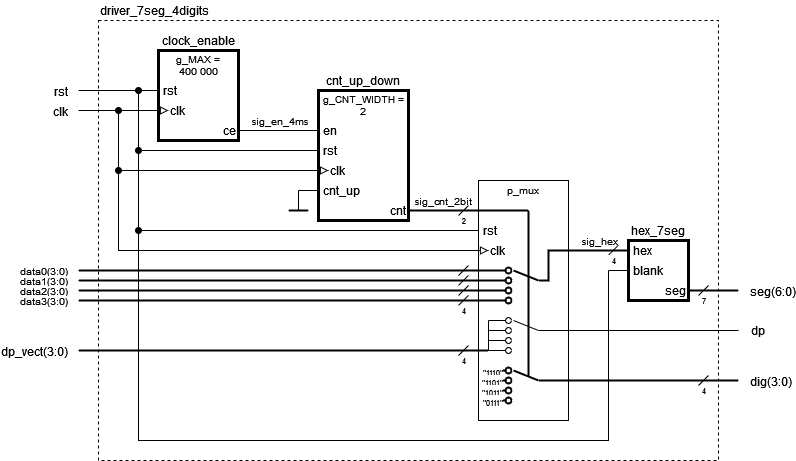

The diagram above was exported from draw.io. Its source (the exported page's mxGraphModel, read from the mxfile embedded in the PNG):
<mxGraphModel dx="1884" dy="552" grid="1" gridSize="10" guides="1" tooltips="1" connect="1" arrows="1" fold="1" page="1" pageScale="1" pageWidth="850" pageHeight="1100" math="0" shadow="0">
  <root>
    <mxCell id="0" />
    <mxCell id="1" parent="0" />
    <mxCell id="2" value="" style="rounded=0;whiteSpace=wrap;html=1;fontSize=8;fillColor=none;dashed=1;connectable=0;" vertex="1" parent="1">
      <mxGeometry x="60" y="100" width="620" height="440" as="geometry" />
    </mxCell>
    <mxCell id="3" value="" style="rounded=0;whiteSpace=wrap;html=1;strokeWidth=1;fillColor=none;connectable=0;" vertex="1" parent="1">
      <mxGeometry x="440" y="260" width="90" height="240" as="geometry" />
    </mxCell>
    <mxCell id="4" value="" style="rounded=0;whiteSpace=wrap;html=1;strokeWidth=3;" vertex="1" parent="1">
      <mxGeometry x="120" y="130" width="80" height="90" as="geometry" />
    </mxCell>
    <mxCell id="5" value="&lt;div style=&quot;font-size: 10px;&quot;&gt;g_MAX =&lt;/div&gt;&lt;div style=&quot;font-size: 10px;&quot;&gt;400 000&lt;/div&gt;" style="text;html=1;strokeColor=none;fillColor=none;align=center;verticalAlign=middle;whiteSpace=wrap;rounded=0;fontSize=10;" vertex="1" parent="1">
      <mxGeometry x="120" y="130" width="80" height="30" as="geometry" />
    </mxCell>
    <mxCell id="6" value="clock_enable" style="text;html=1;strokeColor=none;fillColor=none;align=center;verticalAlign=middle;whiteSpace=wrap;rounded=0;" vertex="1" parent="1">
      <mxGeometry x="120" y="110" width="80" height="20" as="geometry" />
    </mxCell>
    <mxCell id="7" value="&lt;div&gt;&amp;nbsp;rst&lt;/div&gt;" style="text;html=1;strokeColor=none;fillColor=none;align=left;verticalAlign=middle;whiteSpace=wrap;rounded=0;" vertex="1" parent="1">
      <mxGeometry x="120" y="160" width="70" height="20" as="geometry" />
    </mxCell>
    <mxCell id="8" value="clk" style="text;html=1;strokeColor=none;fillColor=none;align=left;verticalAlign=middle;whiteSpace=wrap;rounded=0;" vertex="1" parent="1">
      <mxGeometry x="130" y="180" width="70" height="20" as="geometry" />
    </mxCell>
    <mxCell id="9" value="ce" style="text;html=1;strokeColor=none;fillColor=none;align=right;verticalAlign=middle;whiteSpace=wrap;rounded=0;" vertex="1" parent="1">
      <mxGeometry x="140" y="200" width="60" height="20" as="geometry" />
    </mxCell>
    <mxCell id="10" value="" style="endArrow=none;html=1;rounded=0;" edge="1" target="7" parent="1">
      <mxGeometry width="50" height="50" relative="1" as="geometry">
        <mxPoint x="40" y="170" as="sourcePoint" />
        <mxPoint x="260" y="200" as="targetPoint" />
      </mxGeometry>
    </mxCell>
    <mxCell id="11" value="rst" style="edgeLabel;html=1;align=right;verticalAlign=middle;resizable=0;points=[];fontSize=12;" vertex="1" connectable="0" parent="10">
      <mxGeometry x="-0.8333" relative="1" as="geometry">
        <mxPoint x="-17" as="offset" />
      </mxGeometry>
    </mxCell>
    <mxCell id="12" value="" style="endArrow=block;html=1;rounded=0;endFill=0;" edge="1" target="8" parent="1">
      <mxGeometry width="50" height="50" relative="1" as="geometry">
        <mxPoint x="40" y="190" as="sourcePoint" />
        <mxPoint x="130" y="190" as="targetPoint" />
      </mxGeometry>
    </mxCell>
    <mxCell id="13" value="clk" style="edgeLabel;html=1;align=right;verticalAlign=middle;resizable=0;points=[];fontSize=12;" vertex="1" connectable="0" parent="12">
      <mxGeometry x="-0.9259" y="-1" relative="1" as="geometry">
        <mxPoint x="-13" y="-1" as="offset" />
      </mxGeometry>
    </mxCell>
    <mxCell id="14" value="" style="endArrow=none;html=1;rounded=0;" edge="1" source="9" target="19" parent="1">
      <mxGeometry width="50" height="50" relative="1" as="geometry">
        <mxPoint x="210" y="210" as="sourcePoint" />
        <mxPoint x="280" y="210" as="targetPoint" />
      </mxGeometry>
    </mxCell>
    <mxCell id="15" value="sig_en_4ms" style="edgeLabel;html=1;align=center;verticalAlign=middle;resizable=0;points=[];fontSize=10;" vertex="1" connectable="0" parent="14">
      <mxGeometry x="0.3417" relative="1" as="geometry">
        <mxPoint x="-14" y="-10" as="offset" />
      </mxGeometry>
    </mxCell>
    <mxCell id="16" value="" style="rounded=0;whiteSpace=wrap;html=1;strokeWidth=3;" vertex="1" parent="1">
      <mxGeometry x="280" y="170" width="90" height="130" as="geometry" />
    </mxCell>
    <mxCell id="17" value="&lt;div style=&quot;font-size: 10px;&quot;&gt;g_CNT_WIDTH =&lt;/div&gt;&lt;div style=&quot;font-size: 10px;&quot;&gt;2&lt;br&gt;&lt;/div&gt;" style="text;html=1;strokeColor=none;fillColor=none;align=center;verticalAlign=middle;whiteSpace=wrap;rounded=0;fontSize=10;" vertex="1" parent="1">
      <mxGeometry x="280" y="170" width="90" height="30" as="geometry" />
    </mxCell>
    <mxCell id="18" value="cnt_up_down" style="text;html=1;strokeColor=none;fillColor=none;align=center;verticalAlign=middle;whiteSpace=wrap;rounded=0;" vertex="1" parent="1">
      <mxGeometry x="280" y="150" width="90" height="20" as="geometry" />
    </mxCell>
    <mxCell id="19" value="&amp;nbsp;en" style="text;html=1;strokeColor=none;fillColor=none;align=left;verticalAlign=middle;whiteSpace=wrap;rounded=0;" vertex="1" parent="1">
      <mxGeometry x="280" y="200" width="70" height="20" as="geometry" />
    </mxCell>
    <mxCell id="20" value="&amp;nbsp;rst" style="text;html=1;strokeColor=none;fillColor=none;align=left;verticalAlign=middle;whiteSpace=wrap;rounded=0;" vertex="1" parent="1">
      <mxGeometry x="280" y="220" width="70" height="20" as="geometry" />
    </mxCell>
    <mxCell id="21" value="clk" style="text;html=1;strokeColor=none;fillColor=none;align=left;verticalAlign=middle;whiteSpace=wrap;rounded=0;" vertex="1" parent="1">
      <mxGeometry x="290" y="240" width="70" height="20" as="geometry" />
    </mxCell>
    <mxCell id="22" value="&amp;nbsp;cnt_up" style="text;html=1;strokeColor=none;fillColor=none;align=left;verticalAlign=middle;whiteSpace=wrap;rounded=0;" vertex="1" parent="1">
      <mxGeometry x="280" y="260" width="70" height="20" as="geometry" />
    </mxCell>
    <mxCell id="23" value="cnt" style="text;html=1;strokeColor=none;fillColor=none;align=right;verticalAlign=middle;whiteSpace=wrap;rounded=0;" vertex="1" parent="1">
      <mxGeometry x="310" y="280" width="60" height="20" as="geometry" />
    </mxCell>
    <mxCell id="24" value="" style="endArrow=none;html=1;fontSize=10;entryX=0;entryY=0.5;entryDx=0;entryDy=0;rounded=0;startArrow=oval;startFill=1;" edge="1" target="20" parent="1">
      <mxGeometry width="50" height="50" relative="1" as="geometry">
        <mxPoint x="100" y="230" as="sourcePoint" />
        <mxPoint x="300" y="190" as="targetPoint" />
      </mxGeometry>
    </mxCell>
    <mxCell id="25" value="" style="endArrow=block;html=1;rounded=0;endFill=0;" edge="1" target="21" parent="1">
      <mxGeometry width="50" height="50" relative="1" as="geometry">
        <mxPoint x="80" y="250" as="sourcePoint" />
        <mxPoint x="290" y="249.82999999999993" as="targetPoint" />
      </mxGeometry>
    </mxCell>
    <mxCell id="26" value="" style="endArrow=oval;html=1;fontSize=10;rounded=0;endFill=1;" edge="1" parent="1">
      <mxGeometry width="50" height="50" relative="1" as="geometry">
        <mxPoint x="100" y="310" as="sourcePoint" />
        <mxPoint x="100" y="170" as="targetPoint" />
      </mxGeometry>
    </mxCell>
    <mxCell id="27" value="" style="endArrow=oval;html=1;fontSize=10;rounded=0;endFill=1;" edge="1" parent="1">
      <mxGeometry width="50" height="50" relative="1" as="geometry">
        <mxPoint x="80" y="250" as="sourcePoint" />
        <mxPoint x="80" y="190" as="targetPoint" />
      </mxGeometry>
    </mxCell>
    <mxCell id="28" value="" style="endArrow=none;html=1;rounded=0;fontSize=10;" edge="1" target="22" parent="1">
      <mxGeometry width="50" height="50" relative="1" as="geometry">
        <mxPoint x="260" y="270" as="sourcePoint" />
        <mxPoint x="160" y="280" as="targetPoint" />
      </mxGeometry>
    </mxCell>
    <mxCell id="29" value="" style="rounded=0;whiteSpace=wrap;html=1;strokeWidth=3;" vertex="1" parent="1">
      <mxGeometry x="590" y="320" width="60" height="60" as="geometry" />
    </mxCell>
    <mxCell id="30" value="hex_7seg" style="text;html=1;strokeColor=none;fillColor=none;align=center;verticalAlign=middle;whiteSpace=wrap;rounded=0;" vertex="1" parent="1">
      <mxGeometry x="590" y="300" width="60" height="20" as="geometry" />
    </mxCell>
    <mxCell id="31" value="&amp;nbsp;hex" style="text;html=1;strokeColor=none;fillColor=none;align=left;verticalAlign=middle;whiteSpace=wrap;rounded=0;" vertex="1" parent="1">
      <mxGeometry x="590" y="320" width="70" height="20" as="geometry" />
    </mxCell>
    <mxCell id="32" value="&amp;nbsp;blank" style="text;html=1;strokeColor=none;fillColor=none;align=left;verticalAlign=middle;whiteSpace=wrap;rounded=0;" vertex="1" parent="1">
      <mxGeometry x="590" y="340" width="70" height="20" as="geometry" />
    </mxCell>
    <mxCell id="33" value="seg" style="text;html=1;strokeColor=none;fillColor=none;align=right;verticalAlign=middle;whiteSpace=wrap;rounded=0;" vertex="1" parent="1">
      <mxGeometry x="600" y="360" width="50" height="20" as="geometry" />
    </mxCell>
    <mxCell id="34" value="" style="endArrow=none;html=1;rounded=0;fontSize=10;strokeWidth=2;" edge="1" source="23" parent="1">
      <mxGeometry width="50" height="50" relative="1" as="geometry">
        <mxPoint x="210" y="250" as="sourcePoint" />
        <mxPoint x="440" y="290" as="targetPoint" />
      </mxGeometry>
    </mxCell>
    <mxCell id="35" value="sig_cnt_2bit" style="edgeLabel;html=1;align=center;verticalAlign=middle;resizable=0;points=[];fontSize=10;" vertex="1" connectable="0" parent="34">
      <mxGeometry x="0.1988" relative="1" as="geometry">
        <mxPoint x="-8" y="-10" as="offset" />
      </mxGeometry>
    </mxCell>
    <mxCell id="36" value="" style="endArrow=none;html=1;rounded=0;fontSize=10;strokeWidth=2;" edge="1" source="33" parent="1">
      <mxGeometry width="50" height="50" relative="1" as="geometry">
        <mxPoint x="680" y="375" as="sourcePoint" />
        <mxPoint x="700" y="370" as="targetPoint" />
      </mxGeometry>
    </mxCell>
    <mxCell id="37" value="seg(6:0)" style="edgeLabel;html=1;align=left;verticalAlign=middle;resizable=0;points=[];fontSize=12;" vertex="1" connectable="0" parent="36">
      <mxGeometry x="0.4893" y="1" relative="1" as="geometry">
        <mxPoint x="23" y="1" as="offset" />
      </mxGeometry>
    </mxCell>
    <mxCell id="38" value="" style="endArrow=none;html=1;rounded=0;fontSize=10;strokeWidth=2;" edge="1" parent="1">
      <mxGeometry width="50" height="50" relative="1" as="geometry">
        <mxPoint x="500" y="460" as="sourcePoint" />
        <mxPoint x="700" y="460" as="targetPoint" />
      </mxGeometry>
    </mxCell>
    <mxCell id="39" value="dig(3:0)" style="edgeLabel;html=1;align=left;verticalAlign=middle;resizable=0;points=[];fontSize=12;" vertex="1" connectable="0" parent="38">
      <mxGeometry x="0.7912" y="3" relative="1" as="geometry">
        <mxPoint x="31" y="3" as="offset" />
      </mxGeometry>
    </mxCell>
    <mxCell id="40" value="driver_7seg_4digits" style="text;html=1;strokeColor=none;fillColor=none;align=left;verticalAlign=middle;whiteSpace=wrap;rounded=0;" vertex="1" parent="1">
      <mxGeometry x="60" y="80" width="130" height="20" as="geometry" />
    </mxCell>
    <mxCell id="41" value="" style="endArrow=none;html=1;rounded=0;fontSize=10;strokeWidth=1;" edge="1" parent="1">
      <mxGeometry width="50" height="50" relative="1" as="geometry">
        <mxPoint x="420" y="295" as="sourcePoint" />
        <mxPoint x="430" y="285" as="targetPoint" />
      </mxGeometry>
    </mxCell>
    <mxCell id="42" value="2" style="edgeLabel;html=1;align=center;verticalAlign=middle;resizable=0;points=[];fontSize=8;" vertex="1" connectable="0" parent="41">
      <mxGeometry x="-0.5207" y="-1" relative="1" as="geometry">
        <mxPoint x="2" y="7" as="offset" />
      </mxGeometry>
    </mxCell>
    <mxCell id="43" value="" style="endArrow=none;html=1;rounded=0;fontSize=10;strokeWidth=1;" edge="1" parent="1">
      <mxGeometry width="50" height="50" relative="1" as="geometry">
        <mxPoint x="660" y="375" as="sourcePoint" />
        <mxPoint x="670" y="365" as="targetPoint" />
      </mxGeometry>
    </mxCell>
    <mxCell id="44" value="7" style="edgeLabel;html=1;align=center;verticalAlign=middle;resizable=0;points=[];fontSize=8;" vertex="1" connectable="0" parent="43">
      <mxGeometry x="-0.5207" y="-1" relative="1" as="geometry">
        <mxPoint x="2" y="7" as="offset" />
      </mxGeometry>
    </mxCell>
    <mxCell id="45" value="" style="endArrow=none;html=1;rounded=0;fontSize=10;strokeWidth=1;" edge="1" parent="1">
      <mxGeometry width="50" height="50" relative="1" as="geometry">
        <mxPoint x="660" y="465" as="sourcePoint" />
        <mxPoint x="670" y="455" as="targetPoint" />
      </mxGeometry>
    </mxCell>
    <mxCell id="46" value="4" style="edgeLabel;html=1;align=center;verticalAlign=middle;resizable=0;points=[];fontSize=8;" vertex="1" connectable="0" parent="45">
      <mxGeometry x="-0.5207" y="-1" relative="1" as="geometry">
        <mxPoint x="2" y="7" as="offset" />
      </mxGeometry>
    </mxCell>
    <mxCell id="47" value="" style="endArrow=none;html=1;rounded=0;fontSize=8;strokeWidth=1;" edge="1" parent="1">
      <mxGeometry width="50" height="50" relative="1" as="geometry">
        <mxPoint x="260" y="290" as="sourcePoint" />
        <mxPoint x="260" y="270" as="targetPoint" />
      </mxGeometry>
    </mxCell>
    <mxCell id="48" value="" style="endArrow=none;html=1;rounded=0;fontSize=10;fontColor=#FF3333;strokeWidth=2;" edge="1" parent="1">
      <mxGeometry width="50" height="50" relative="1" as="geometry">
        <mxPoint x="250" y="290" as="sourcePoint" />
        <mxPoint x="270" y="290" as="targetPoint" />
      </mxGeometry>
    </mxCell>
    <mxCell id="49" value="p_mux" style="text;html=1;strokeColor=none;fillColor=none;align=center;verticalAlign=middle;whiteSpace=wrap;rounded=0;fontSize=10;" vertex="1" parent="1">
      <mxGeometry x="440" y="260" width="90" height="20" as="geometry" />
    </mxCell>
    <mxCell id="50" value="" style="endArrow=none;html=1;rounded=0;fontSize=10;fontColor=#FF3333;strokeWidth=2;" edge="1" parent="1">
      <mxGeometry width="50" height="50" relative="1" as="geometry">
        <mxPoint x="440" y="290" as="sourcePoint" />
        <mxPoint x="490" y="290" as="targetPoint" />
      </mxGeometry>
    </mxCell>
    <mxCell id="51" value="&amp;nbsp;rst" style="text;html=1;strokeColor=none;fillColor=none;align=left;verticalAlign=middle;whiteSpace=wrap;rounded=0;" vertex="1" parent="1">
      <mxGeometry x="440" y="300" width="70" height="20" as="geometry" />
    </mxCell>
    <mxCell id="52" value="clk" style="text;html=1;strokeColor=none;fillColor=none;align=left;verticalAlign=middle;whiteSpace=wrap;rounded=0;" vertex="1" parent="1">
      <mxGeometry x="450" y="320" width="60" height="20" as="geometry" />
    </mxCell>
    <mxCell id="53" value="" style="endArrow=none;html=1;rounded=0;fontSize=10;fontColor=#FF3333;strokeWidth=1;" edge="1" target="51" parent="1">
      <mxGeometry width="50" height="50" relative="1" as="geometry">
        <mxPoint x="100" y="310" as="sourcePoint" />
        <mxPoint x="320" y="280" as="targetPoint" />
      </mxGeometry>
    </mxCell>
    <mxCell id="54" value="" style="endArrow=block;html=1;rounded=0;endFill=0;startArrow=oval;startFill=1;" edge="1" target="52" parent="1">
      <mxGeometry width="50" height="50" relative="1" as="geometry">
        <mxPoint x="80" y="250" as="sourcePoint" />
        <mxPoint x="430" y="329.83" as="targetPoint" />
        <Array as="points">
          <mxPoint x="80" y="330" />
        </Array>
      </mxGeometry>
    </mxCell>
    <mxCell id="55" value="" style="endArrow=oval;html=1;rounded=0;fontSize=10;fontColor=#FF3333;strokeWidth=2;endFill=0;" edge="1" parent="1">
      <mxGeometry width="50" height="50" relative="1" as="geometry">
        <mxPoint x="40" y="350" as="sourcePoint" />
        <mxPoint x="470" y="350" as="targetPoint" />
      </mxGeometry>
    </mxCell>
    <mxCell id="56" value="data0(3:0)" style="edgeLabel;html=1;align=right;verticalAlign=middle;resizable=0;points=[];fontSize=10;" vertex="1" connectable="0" parent="55">
      <mxGeometry x="-0.9772" relative="1" as="geometry">
        <mxPoint x="-15" as="offset" />
      </mxGeometry>
    </mxCell>
    <mxCell id="57" value="" style="endArrow=oval;html=1;rounded=0;fontSize=10;fontColor=#FF3333;strokeWidth=2;endFill=0;" edge="1" parent="1">
      <mxGeometry width="50" height="50" relative="1" as="geometry">
        <mxPoint x="40" y="360" as="sourcePoint" />
        <mxPoint x="470" y="360" as="targetPoint" />
      </mxGeometry>
    </mxCell>
    <mxCell id="58" value="data1(3:0)" style="edgeLabel;html=1;align=right;verticalAlign=middle;resizable=0;points=[];fontSize=10;" vertex="1" connectable="0" parent="57">
      <mxGeometry x="-0.9589" y="1" relative="1" as="geometry">
        <mxPoint x="-19" y="1" as="offset" />
      </mxGeometry>
    </mxCell>
    <mxCell id="59" value="" style="endArrow=oval;html=1;rounded=0;fontSize=10;fontColor=#FF3333;strokeWidth=2;endFill=0;" edge="1" parent="1">
      <mxGeometry width="50" height="50" relative="1" as="geometry">
        <mxPoint x="40" y="370" as="sourcePoint" />
        <mxPoint x="470" y="370" as="targetPoint" />
      </mxGeometry>
    </mxCell>
    <mxCell id="60" value="data2(3:0)" style="edgeLabel;html=1;align=right;verticalAlign=middle;resizable=0;points=[];fontSize=10;" vertex="1" connectable="0" parent="59">
      <mxGeometry x="-0.9519" relative="1" as="geometry">
        <mxPoint x="-20" as="offset" />
      </mxGeometry>
    </mxCell>
    <mxCell id="61" value="" style="endArrow=oval;html=1;rounded=0;fontSize=10;fontColor=#FF3333;strokeWidth=2;endFill=0;" edge="1" parent="1">
      <mxGeometry width="50" height="50" relative="1" as="geometry">
        <mxPoint x="40" y="380" as="sourcePoint" />
        <mxPoint x="470" y="380" as="targetPoint" />
      </mxGeometry>
    </mxCell>
    <mxCell id="62" value="data3(3:0)" style="edgeLabel;html=1;align=right;verticalAlign=middle;resizable=0;points=[];fontSize=10;" vertex="1" connectable="0" parent="61">
      <mxGeometry x="-0.9507" y="1" relative="1" as="geometry">
        <mxPoint x="-21" y="1" as="offset" />
      </mxGeometry>
    </mxCell>
    <mxCell id="63" value="" style="endArrow=none;html=1;rounded=0;fontSize=10;fontColor=#FF3333;strokeWidth=2;entryX=0;entryY=0.5;entryDx=0;entryDy=0;" edge="1" target="31" parent="1">
      <mxGeometry width="50" height="50" relative="1" as="geometry">
        <mxPoint x="500" y="360" as="sourcePoint" />
        <mxPoint x="390" y="200" as="targetPoint" />
        <Array as="points">
          <mxPoint x="510" y="360" />
          <mxPoint x="510" y="330" />
        </Array>
      </mxGeometry>
    </mxCell>
    <mxCell id="64" value="sig_hex" style="edgeLabel;html=1;align=center;verticalAlign=middle;resizable=0;points=[];fontSize=10;fontColor=#000000;" vertex="1" connectable="0" parent="63">
      <mxGeometry x="0.4314" y="1" relative="1" as="geometry">
        <mxPoint x="4" y="-9" as="offset" />
      </mxGeometry>
    </mxCell>
    <mxCell id="65" value="" style="endArrow=none;html=1;rounded=0;fontSize=10;fontColor=#FF3333;strokeWidth=2;" edge="1" parent="1">
      <mxGeometry width="50" height="50" relative="1" as="geometry">
        <mxPoint x="490" y="456" as="sourcePoint" />
        <mxPoint x="490" y="290" as="targetPoint" />
      </mxGeometry>
    </mxCell>
    <mxCell id="66" value="" style="endArrow=none;html=1;rounded=0;fontSize=10;fontColor=#FF3333;strokeWidth=2;" edge="1" parent="1">
      <mxGeometry width="50" height="50" relative="1" as="geometry">
        <mxPoint x="475" y="350" as="sourcePoint" />
        <mxPoint x="500" y="360" as="targetPoint" />
      </mxGeometry>
    </mxCell>
    <mxCell id="67" value="" style="endArrow=none;html=1;rounded=0;fontSize=10;strokeWidth=1;" edge="1" parent="1">
      <mxGeometry width="50" height="50" relative="1" as="geometry">
        <mxPoint x="570" y="334.65" as="sourcePoint" />
        <mxPoint x="580" y="324.65" as="targetPoint" />
      </mxGeometry>
    </mxCell>
    <mxCell id="68" value="4" style="edgeLabel;html=1;align=center;verticalAlign=middle;resizable=0;points=[];fontSize=8;" vertex="1" connectable="0" parent="67">
      <mxGeometry x="-0.5207" y="-1" relative="1" as="geometry">
        <mxPoint x="2" y="7" as="offset" />
      </mxGeometry>
    </mxCell>
    <mxCell id="69" value="" style="endArrow=none;html=1;rounded=0;fontSize=10;fontColor=#FF3333;strokeWidth=2;endFill=0;" edge="1" parent="1">
      <mxGeometry width="50" height="50" relative="1" as="geometry">
        <mxPoint x="40" y="430" as="sourcePoint" />
        <mxPoint x="450" y="430" as="targetPoint" />
      </mxGeometry>
    </mxCell>
    <mxCell id="70" value="dp_vect(3:0)" style="edgeLabel;html=1;align=right;verticalAlign=middle;resizable=0;points=[];fontSize=12;" vertex="1" connectable="0" parent="69">
      <mxGeometry x="-0.9648" relative="1" as="geometry">
        <mxPoint x="-17" as="offset" />
      </mxGeometry>
    </mxCell>
    <mxCell id="71" value="" style="endArrow=oval;html=1;rounded=0;fontSize=10;endFill=0;" edge="1" parent="1">
      <mxGeometry width="50" height="50" relative="1" as="geometry">
        <mxPoint x="450" y="400" as="sourcePoint" />
        <mxPoint x="470" y="400" as="targetPoint" />
      </mxGeometry>
    </mxCell>
    <mxCell id="72" value="" style="endArrow=oval;html=1;rounded=0;fontSize=10;endFill=0;" edge="1" parent="1">
      <mxGeometry width="50" height="50" relative="1" as="geometry">
        <mxPoint x="450" y="410" as="sourcePoint" />
        <mxPoint x="470" y="410" as="targetPoint" />
      </mxGeometry>
    </mxCell>
    <mxCell id="73" value="" style="endArrow=oval;html=1;rounded=0;fontSize=10;endFill=0;" edge="1" parent="1">
      <mxGeometry width="50" height="50" relative="1" as="geometry">
        <mxPoint x="450" y="420" as="sourcePoint" />
        <mxPoint x="470" y="420" as="targetPoint" />
      </mxGeometry>
    </mxCell>
    <mxCell id="74" value="" style="endArrow=oval;html=1;rounded=0;fontSize=10;endFill=0;" edge="1" parent="1">
      <mxGeometry width="50" height="50" relative="1" as="geometry">
        <mxPoint x="450" y="430" as="sourcePoint" />
        <mxPoint x="470" y="430" as="targetPoint" />
      </mxGeometry>
    </mxCell>
    <mxCell id="75" value="" style="endArrow=none;html=1;rounded=0;fontSize=8;strokeWidth=1;" edge="1" parent="1">
      <mxGeometry width="50" height="50" relative="1" as="geometry">
        <mxPoint x="450" y="430" as="sourcePoint" />
        <mxPoint x="450" y="400" as="targetPoint" />
      </mxGeometry>
    </mxCell>
    <mxCell id="76" value="" style="endArrow=none;html=1;rounded=0;fontSize=10;strokeWidth=1;" edge="1" parent="1">
      <mxGeometry width="50" height="50" relative="1" as="geometry">
        <mxPoint x="420" y="435" as="sourcePoint" />
        <mxPoint x="430" y="425" as="targetPoint" />
      </mxGeometry>
    </mxCell>
    <mxCell id="77" value="4" style="edgeLabel;html=1;align=center;verticalAlign=middle;resizable=0;points=[];fontSize=8;" vertex="1" connectable="0" parent="76">
      <mxGeometry x="-0.5207" y="-1" relative="1" as="geometry">
        <mxPoint x="2" y="7" as="offset" />
      </mxGeometry>
    </mxCell>
    <mxCell id="78" value="" style="endArrow=none;html=1;rounded=0;fontSize=10;strokeWidth=1;" edge="1" parent="1">
      <mxGeometry width="50" height="50" relative="1" as="geometry">
        <mxPoint x="420" y="384.87" as="sourcePoint" />
        <mxPoint x="430" y="374.87" as="targetPoint" />
      </mxGeometry>
    </mxCell>
    <mxCell id="79" value="4" style="edgeLabel;html=1;align=center;verticalAlign=middle;resizable=0;points=[];fontSize=8;" vertex="1" connectable="0" parent="78">
      <mxGeometry x="-0.5207" y="-1" relative="1" as="geometry">
        <mxPoint x="2" y="7" as="offset" />
      </mxGeometry>
    </mxCell>
    <mxCell id="80" value="" style="endArrow=none;html=1;rounded=0;fontSize=10;strokeWidth=1;" edge="1" parent="1">
      <mxGeometry width="50" height="50" relative="1" as="geometry">
        <mxPoint x="420" y="375" as="sourcePoint" />
        <mxPoint x="430" y="365" as="targetPoint" />
      </mxGeometry>
    </mxCell>
    <mxCell id="81" value="" style="endArrow=none;html=1;rounded=0;fontSize=10;strokeWidth=1;" edge="1" parent="1">
      <mxGeometry width="50" height="50" relative="1" as="geometry">
        <mxPoint x="420" y="364.87" as="sourcePoint" />
        <mxPoint x="430" y="354.87" as="targetPoint" />
      </mxGeometry>
    </mxCell>
    <mxCell id="82" value="" style="endArrow=none;html=1;rounded=0;fontSize=10;strokeWidth=1;" edge="1" parent="1">
      <mxGeometry width="50" height="50" relative="1" as="geometry">
        <mxPoint x="420" y="355" as="sourcePoint" />
        <mxPoint x="430" y="345" as="targetPoint" />
      </mxGeometry>
    </mxCell>
    <mxCell id="83" value="" style="endArrow=none;html=1;rounded=0;fontSize=10;fontColor=#FF3333;strokeWidth=1;" edge="1" parent="1">
      <mxGeometry width="50" height="50" relative="1" as="geometry">
        <mxPoint x="500" y="410" as="sourcePoint" />
        <mxPoint x="700" y="410" as="targetPoint" />
      </mxGeometry>
    </mxCell>
    <mxCell id="84" value="dp" style="edgeLabel;html=1;align=left;verticalAlign=middle;resizable=0;points=[];fontSize=12;" vertex="1" connectable="0" parent="83">
      <mxGeometry x="0.819" y="1" relative="1" as="geometry">
        <mxPoint x="29" as="offset" />
      </mxGeometry>
    </mxCell>
    <mxCell id="85" value="" style="endArrow=none;html=1;rounded=0;fontSize=10;endFill=0;" edge="1" parent="1">
      <mxGeometry width="50" height="50" relative="1" as="geometry">
        <mxPoint x="475" y="400" as="sourcePoint" />
        <mxPoint x="500" y="410" as="targetPoint" />
      </mxGeometry>
    </mxCell>
    <mxCell id="86" value="" style="endArrow=oval;html=1;rounded=0;fontSize=10;endFill=0;strokeWidth=2;" edge="1" parent="1">
      <mxGeometry width="50" height="50" relative="1" as="geometry">
        <mxPoint x="460" y="450" as="sourcePoint" />
        <mxPoint x="470" y="450" as="targetPoint" />
      </mxGeometry>
    </mxCell>
    <mxCell id="87" value="&lt;font style=&quot;font-size: 8px;&quot;&gt;&quot;1110&quot;&lt;/font&gt;" style="edgeLabel;html=1;align=center;verticalAlign=middle;resizable=0;points=[];" vertex="1" connectable="0" parent="86">
      <mxGeometry relative="1" as="geometry">
        <mxPoint x="-12" as="offset" />
      </mxGeometry>
    </mxCell>
    <mxCell id="88" value="" style="endArrow=oval;html=1;rounded=0;fontSize=10;endFill=0;strokeWidth=2;" edge="1" parent="1">
      <mxGeometry width="50" height="50" relative="1" as="geometry">
        <mxPoint x="460" y="460" as="sourcePoint" />
        <mxPoint x="470" y="460" as="targetPoint" />
      </mxGeometry>
    </mxCell>
    <mxCell id="89" value="&lt;font style=&quot;font-size: 8px;&quot;&gt;&quot;1101&quot;&lt;/font&gt;" style="edgeLabel;html=1;align=center;verticalAlign=middle;resizable=0;points=[];" vertex="1" connectable="0" parent="88">
      <mxGeometry relative="1" as="geometry">
        <mxPoint x="-12" as="offset" />
      </mxGeometry>
    </mxCell>
    <mxCell id="90" value="" style="endArrow=oval;html=1;rounded=0;fontSize=10;endFill=0;strokeWidth=2;" edge="1" parent="1">
      <mxGeometry width="50" height="50" relative="1" as="geometry">
        <mxPoint x="460" y="470" as="sourcePoint" />
        <mxPoint x="470" y="470" as="targetPoint" />
      </mxGeometry>
    </mxCell>
    <mxCell id="91" value="&lt;font style=&quot;font-size: 8px;&quot;&gt;&quot;1011&quot;&lt;/font&gt;" style="edgeLabel;html=1;align=center;verticalAlign=middle;resizable=0;points=[];" vertex="1" connectable="0" parent="90">
      <mxGeometry relative="1" as="geometry">
        <mxPoint x="-12" as="offset" />
      </mxGeometry>
    </mxCell>
    <mxCell id="92" value="" style="endArrow=oval;html=1;rounded=0;fontSize=10;endFill=0;strokeWidth=2;" edge="1" parent="1">
      <mxGeometry width="50" height="50" relative="1" as="geometry">
        <mxPoint x="460" y="480" as="sourcePoint" />
        <mxPoint x="470" y="480" as="targetPoint" />
      </mxGeometry>
    </mxCell>
    <mxCell id="93" value="&lt;font style=&quot;font-size: 8px;&quot;&gt;&quot;0111&quot;&lt;/font&gt;" style="edgeLabel;html=1;align=center;verticalAlign=middle;resizable=0;points=[];" vertex="1" connectable="0" parent="92">
      <mxGeometry relative="1" as="geometry">
        <mxPoint x="-12" as="offset" />
      </mxGeometry>
    </mxCell>
    <mxCell id="94" value="" style="endArrow=none;html=1;rounded=0;fontSize=10;fontColor=#FF3333;strokeWidth=2;" edge="1" parent="1">
      <mxGeometry width="50" height="50" relative="1" as="geometry">
        <mxPoint x="475" y="450" as="sourcePoint" />
        <mxPoint x="500" y="460" as="targetPoint" />
      </mxGeometry>
    </mxCell>
    <mxCell id="95" value="" style="endArrow=none;html=1;rounded=0;fontSize=10;" edge="1" target="32" parent="1">
      <mxGeometry width="50" height="50" relative="1" as="geometry">
        <mxPoint x="570" y="350" as="sourcePoint" />
        <mxPoint x="590" y="349.83" as="targetPoint" />
      </mxGeometry>
    </mxCell>
    <mxCell id="96" value="" style="endArrow=none;html=1;rounded=0;fontSize=8;strokeWidth=1;endFill=0;startArrow=oval;startFill=1;" edge="1" parent="1">
      <mxGeometry width="50" height="50" relative="1" as="geometry">
        <mxPoint x="100" y="310" as="sourcePoint" />
        <mxPoint x="570" y="350" as="targetPoint" />
        <Array as="points">
          <mxPoint x="100" y="520" />
          <mxPoint x="570" y="520" />
        </Array>
      </mxGeometry>
    </mxCell>
  </root>
</mxGraphModel>